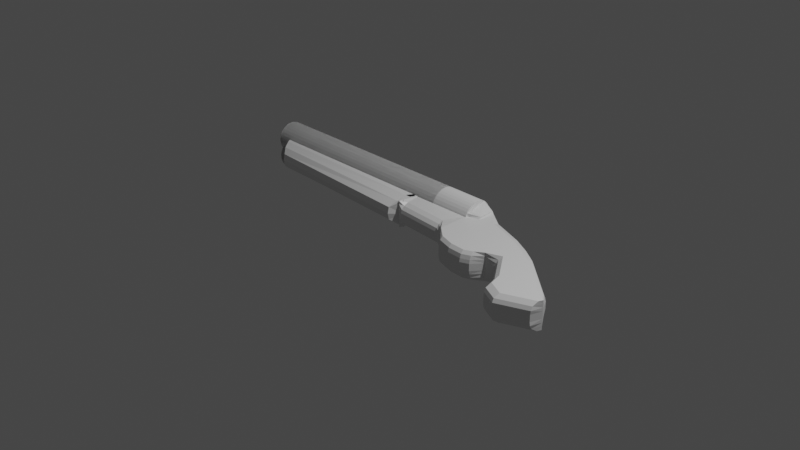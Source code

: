 # Source: Shorty.blend  (saved by Blender 3.2.14; exported with 4.5.12 LTS)
import bpy
from mathutils import Matrix  # noqa: F401  (used for matrix-valued properties, if any)

bpy.ops.wm.read_factory_settings(use_empty=True)
scene = bpy.context.scene
scene.name = 'Scene'

# ---- collections
col_collection = bpy.data.collections.new('Collection'); scene.collection.children.link(col_collection)

# ---- materials (node trees are filled in below, after node groups)
mat_material = bpy.data.materials.new('Material')
mat_material.alpha_threshold = 0.0
mat_material.use_transparent_shadow = False
mat_material.line_color = (0.0, 0.0, 0.0, 1.0)

# ---- material node trees
mat_material.use_nodes = True; mat_material.node_tree.nodes.clear()
_N = mat_material.node_tree.nodes; _L = mat_material.node_tree.links
n0 = _N.new('ShaderNodeOutputMaterial'); n0.name = 'Material Output'; n0.location = (300, 300)
n1 = _N.new('ShaderNodeBsdfPrincipled'); n1.name = 'Principled BSDF'; n1.location = (10, 300)
n1.distribution = 'GGX'
n1.subsurface_method = 'RANDOM_WALK_SKIN'
n1.inputs[2].default_value = 0.4
n1.inputs[3].default_value = 1.45
n1.inputs[27].default_value = (0.0, 0.0, 0.0, 1.0)
n1.inputs[28].default_value = 1.0
_L.new(n1.outputs[0], n0.inputs[0])
n0.is_active_output = True

# ---- world
world_world = bpy.data.worlds.new('World'); scene.world = world_world
world_world.use_nodes = True; world_world.node_tree.nodes.clear()
_N = world_world.node_tree.nodes; _L = world_world.node_tree.links
n0 = _N.new('ShaderNodeOutputWorld'); n0.name = 'World Output'; n0.location = (300, 300)
n1 = _N.new('ShaderNodeBackground'); n1.name = 'Background'; n1.location = (10, 300)
n1.inputs[0].default_value = (0.05088, 0.05088, 0.05088, 1.0)
_L.new(n1.outputs[0], n0.inputs[0])
n0.is_active_output = True
world_world.color = (0.05088, 0.05088, 0.05088)
world_world.use_sun_shadow = False
world_world.sun_shadow_jitter_overblur = 0.0

# ---- cameras
cam_camera = bpy.data.cameras.new('Camera')
cam_camera.clip_end = 100.0
cam_camera.ortho_scale = 7.314

# ---- lights
light_light = bpy.data.lights.new('Light', 'POINT')
light_light.transmission_factor = 0.0
light_light.energy = 1000.0
light_light.shadow_soft_size = 0.1
light_light.shadow_maximum_resolution = 0.006
light_light.use_absolute_resolution = True

# ---- meshes
me_cube = bpy.data.meshes.new('Cube')
me_cube.from_pydata([(0.9778, -0.3939, 1.0), (0.9631, -0.4406, 1.0), (-0.981, 0.229, 1.0), (-0.9778, 0.1584, 1.0), (-0.9373, 0.07104, 1.0), (-0.9404, 0.305, 1.0), (-0.8958, 0.3209, 1.0), (-0.8927, 0.1438, 0.8637), (-0.3468, 0.3049, 1.0), (-0.4458, 0.1066, 0.8637), (-0.3276, 0.5453, 1.663), (-0.3391, -0.04667, 1.0), (-0.2319, 0.5499, 1.127), (-0.2268, -0.1616, 1.0), (0.2017, 0.2599, 1.0), (0.3354, -0.05336, 1.0), (-0.08853, -0.2135, 1.0), (-0.09665, 0.3902, 1.0), (0.3632, 0.1609, 1.0), (0.5155, -0.3438, 1.0), (0.4999, 0.0574, 1.0), (0.5493, -0.4912, 1.0), (0.9009, -0.3479, 1.0), (0.6932, -0.5758, 1.0), (0.00769, 0.3446, 1.0), (0.04884, -0.2214, 1.0), (0.06511, 0.3195, 1.0), (0.1244, -0.1826, 1.0), (0.1224, 0.2945, 1.0), (-0.3516, 0.2906, 1.0), (0.1998, -0.1201, 1.0), (-0.3369, 0.3044, 1.0), (-0.337, 0.289, 1.0), (-0.2173, 0.5438, 1.0), (-0.2307, 0.3683, 1.127), (-0.2306, 0.3484, 1.0), (0.9778, -0.3939, 0.0), (-0.9778, 0.1584, 0.0), (0.9462, -0.5177, 0.0), (-0.981, 0.229, 0.0), (-0.9404, 0.305, 0.0), (-0.9373, 0.07104, 0.0), (-0.8927, 0.04642, 0.0), (-0.8958, 0.3209, 0.0), (-0.4458, 0.009228, 0.0), (-0.3468, 0.3049, 0.0), (-0.3391, -0.04667, 0.0), (-0.3349, 0.5958, 0.0), (-0.2268, -0.2137, 0.0), (-0.2319, 0.5499, 0.0), (0.3043, -0.1036, 0.0), (0.2017, 0.3627, 0.0), (-0.09665, 0.493, 0.0), (-0.08853, -0.2656, 0.0), (0.4845, -0.394, 0.0), (0.3632, 0.2637, 0.0), (0.5324, -0.5683, 0.0), (0.4999, 0.1602, 0.0), (0.6764, -0.6529, 0.0), (0.9009, -0.2451, 0.0), (0.04884, -0.2735, 0.0), (0.00769, 0.4474, 0.0), (0.1244, -0.2347, 0.0), (0.06511, 0.4224, 0.0), (0.1998, -0.1201, 0.0), (0.1224, 0.3974, 0.0), (-0.3338, 0.3306, 1.494), (-0.3368, 0.3031, 1.258), (-0.3319, 0.5772, 1.481), (-0.2319, 0.5499, 0.9219), (-0.3326, 0.5984, 1.306), (-0.2319, 0.5499, 0.7286), (-0.333, 0.6152, 1.115), (-0.2319, 0.5499, 0.5857), (-0.3335, 0.6241, 0.8977), (-0.2319, 0.5499, 0.45), (-0.3339, 0.6278, 0.6704), (-0.2319, 0.5499, 0.3266), (-0.3343, 0.6244, 0.4451), (-0.2319, 0.5499, 0.1856), (-0.3138, 0.4269, 1.461), (-0.3333, 0.3561, 1.637), (-0.3364, 0.3192, 1.276), (-0.3325, 0.3851, 1.733), (-0.3358, 0.3342, 1.302), (-0.3316, 0.4192, 1.81), (-0.3167, 0.3517, 1.332), (-0.3306, 0.455, 1.847), (-0.316, 0.3703, 1.364), (-0.3298, 0.4853, 1.817), (-0.3154, 0.3859, 1.391), (-0.3289, 0.5182, 1.763), (-0.3148, 0.4024, 1.419), (-0.9778, 0.1584, 0.5), (0.9778, -0.3939, 0.5), (0.9497, -0.5161, 0.5), (-0.981, 0.229, 0.5), (-0.9404, 0.305, 0.5), (-0.9373, 0.07104, 0.5), (-0.8927, 0.05753, 0.4898), (-0.8958, 0.3209, 0.5), (-0.4458, 0.02035, 0.4898), (-0.3468, 0.3049, 0.5), (-0.3391, -0.04667, 0.5), (-0.2268, -0.2066, 0.5002), (0.3051, -0.09782, 0.5), (0.2017, 0.3501, 0.504), (-0.09665, 0.4804, 0.504), (-0.08853, -0.2585, 0.5002), (0.4852, -0.3882, 0.5), (0.3632, 0.2511, 0.504), (0.5359, -0.5667, 0.5), (0.4999, 0.1476, 0.504), (0.6799, -0.6514, 0.5), (0.9009, -0.2577, 0.504), (0.04884, -0.2665, 0.5002), (0.00769, 0.4348, 0.504), (0.1244, -0.2277, 0.5002), (0.06511, 0.4097, 0.504), (0.1998, -0.1201, 0.5), (0.1224, 0.3847, 0.504), (-0.9778, 0.1584, 0.75), (0.9778, -0.3939, 0.75), (0.9485, -0.4959, 0.75), (-0.981, 0.229, 0.75), (-0.9404, 0.305, 0.75), (-0.9373, 0.07104, 0.75), (-0.8927, 0.09111, 0.7088), (-0.8958, 0.3209, 0.75), (-0.4458, 0.05392, 0.7088), (-0.3468, 0.3049, 0.75), (-0.3391, -0.04667, 0.75), (-0.2268, -0.1933, 0.7785), (0.312, -0.08338, 0.75), (0.2017, 0.3274, 0.784), (-0.09665, 0.4576, 0.784), (-0.08853, -0.2452, 0.7785), (0.4922, -0.3738, 0.75), (0.3632, 0.2284, 0.784), (0.5347, -0.5465, 0.75), (0.4999, 0.1249, 0.784), (0.6787, -0.6311, 0.75), (0.9009, -0.2804, 0.784), (0.04884, -0.2531, 0.7785), (0.00769, 0.4121, 0.784), (0.1244, -0.2144, 0.7785), (0.06511, 0.387, 0.784), (0.1998, -0.1201, 0.75), (0.1224, 0.362, 0.784), (0.9778, -0.3939, 0.25), (0.9462, -0.5177, 0.25), (-0.981, 0.229, 0.25), (-0.9404, 0.305, 0.25), (-0.9373, 0.07104, 0.25), (-0.8927, 0.04642, 0.25), (-0.8958, 0.3209, 0.25), (-0.4458, 0.009228, 0.25), (-0.3468, 0.3049, 0.25), (-0.3391, -0.04667, 0.25), (-0.2268, -0.2137, 0.25), (0.3043, -0.1036, 0.25), (0.2017, 0.3627, 0.25), (-0.09665, 0.493, 0.25), (-0.08853, -0.2656, 0.25), (0.4845, -0.394, 0.25), (0.3632, 0.2637, 0.25), (0.5324, -0.5683, 0.25), (0.4999, 0.1602, 0.25), (0.6764, -0.6529, 0.25), (0.9009, -0.2451, 0.25), (0.04884, -0.2735, 0.25), (0.00769, 0.4474, 0.25), (0.1244, -0.2347, 0.25), (0.06511, 0.4224, 0.25), (0.1998, -0.1201, 0.25), (0.1224, 0.3974, 0.25), (-0.9778, 0.1584, 0.25)], [], [(5, 2, 3, 4), (126, 4, 3, 121), (121, 3, 2, 124), (122, 0, 1, 123), (142, 22, 0, 122), (124, 2, 5, 125), (127, 7, 4, 126), (6, 5, 4, 7), (8, 6, 7, 9, 29), (129, 9, 7, 127), (125, 5, 6, 128), (131, 11, 9, 129), (81, 66, 67, 82), (128, 6, 8, 130), (12, 10, 80, 92, 90, 88, 86, 84, 82, 67, 31, 34), (132, 13, 11, 131), (45, 157, 102, 130, 8, 66, 81, 83, 85, 87, 89, 91, 10, 68, 70, 72, 74, 76, 78, 47), (136, 16, 13, 132), (17, 33, 35, 13, 16), (68, 10, 12, 69), (18, 14, 15, 19), (137, 19, 15, 133), (148, 28, 14, 134), (49, 79, 77, 75, 73, 71, 69, 12, 33, 17, 135, 107, 162, 52), (24, 17, 16, 25), (143, 25, 16, 136), (139, 21, 19, 137), (20, 18, 19, 21), (134, 14, 18, 138), (22, 20, 21, 23), (141, 23, 21, 139), (138, 18, 20, 140), (123, 1, 23, 141), (0, 22, 23, 1), (140, 20, 22, 142), (145, 27, 25, 143), (26, 24, 25, 27), (135, 17, 24, 144), (28, 26, 27, 30), (147, 30, 27, 145), (144, 24, 26, 146), (133, 15, 30, 147), (14, 28, 30, 15), (31, 8, 29, 32), (146, 26, 28, 148), (35, 33, 12, 34), (34, 31, 32, 35), (35, 32, 11, 13), (32, 29, 9, 11), (67, 66, 8, 31), (70, 68, 69, 71), (72, 70, 71, 73), (74, 72, 73, 75), (76, 74, 75, 77), (78, 76, 77, 79), (47, 78, 79, 49), (83, 81, 82, 84), (85, 83, 84, 86), (87, 85, 86, 88), (89, 87, 88, 90), (91, 89, 90, 92), (10, 91, 92, 80), (173, 118, 120, 175), (160, 105, 119, 174), (171, 116, 118, 173), (174, 119, 117, 172), (162, 107, 116, 171), (172, 117, 115, 170), (167, 112, 114, 169), (150, 95, 113, 168), (165, 110, 112, 167), (168, 113, 111, 166), (161, 106, 110, 165), (166, 111, 109, 164), (170, 115, 108, 163), (175, 120, 106, 161), (164, 109, 105, 160), (163, 108, 104, 159), (159, 104, 103, 158), (155, 100, 102, 157), (158, 103, 101, 156), (152, 97, 100, 155), (156, 101, 99, 154), (154, 99, 98, 153), (151, 96, 97, 152), (169, 114, 94, 149), (149, 94, 95, 150), (176, 93, 96, 151), (153, 98, 93, 176), (118, 146, 148, 120), (105, 133, 147, 119), (116, 144, 146, 118), (119, 147, 145, 117), (107, 135, 144, 116), (117, 145, 143, 115), (112, 140, 142, 114), (95, 123, 141, 113), (110, 138, 140, 112), (113, 141, 139, 111), (106, 134, 138, 110), (111, 139, 137, 109), (115, 143, 136, 108), (120, 148, 134, 106), (109, 137, 133, 105), (108, 136, 132, 104), (104, 132, 131, 103), (100, 128, 130, 102), (103, 131, 129, 101), (97, 125, 128, 100), (101, 129, 127, 99), (99, 127, 126, 98), (96, 124, 125, 97), (114, 142, 122, 94), (94, 122, 123, 95), (93, 121, 124, 96), (98, 126, 121, 93), (41, 153, 176, 37), (37, 176, 151, 39), (36, 149, 150, 38), (59, 169, 149, 36), (39, 151, 152, 40), (42, 154, 153, 41), (44, 156, 154, 42), (40, 152, 155, 43), (46, 158, 156, 44), (43, 155, 157, 45), (48, 159, 158, 46), (53, 163, 159, 48), (54, 164, 160, 50), (65, 175, 161, 51), (60, 170, 163, 53), (56, 166, 164, 54), (51, 161, 165, 55), (58, 168, 166, 56), (55, 165, 167, 57), (38, 150, 168, 58), (57, 167, 169, 59), (62, 172, 170, 60), (52, 162, 171, 61), (64, 174, 172, 62), (61, 171, 173, 63), (50, 160, 174, 64), (63, 173, 175, 65)])
_uv = me_cube.uv_layers.new(name='UVMap')
_uv.uv.foreach_set('vector', [0.866, 0.5, 0.875, 0.5, 0.875, 0.75, 0.866, 0.75, 0.5938, 0.991, 0.625, 0.991, 0.625, 1.0, 0.5938, 1.0, 0.5938, 0.0, 0.625, 0.0, 0.625, 0.25, 0.5938, 0.25, 0.5938, 0.5, 0.625, 0.5, 0.625, 0.75, 0.5938, 0.75, 0.5938, 0.4877, 0.625, 0.4877, 0.625, 0.5, 0.5938, 0.5, 0.5938, 0.25, 0.625, 0.25, 0.625, 0.259, 0.5938, 0.259, 0.5938, 0.9854, 0.625, 0.9854, 0.625, 0.991, 0.5938, 0.991, 0.8604, 0.5, 0.866, 0.5, 0.866, 0.75, 0.8604, 0.75, 0.7922, 0.5, 0.8604, 0.5, 0.8604, 0.75, 0.7922, 0.75, 0.7922, 0.5121, 0.5938, 0.9172, 0.625, 0.9172, 0.625, 0.9854, 0.5938, 0.9854, 0.5938, 0.259, 0.625, 0.259, 0.625, 0.2646, 0.5938, 0.2646, 0.5937, 0.9158, 0.625, 0.9158, 0.625, 0.9172, 0.5938, 0.9172, 0.7921, 0.5, 0.7922, 0.5, 0.7908, 0.615, 0.7908, 0.6098, 0.5938, 0.2646, 0.625, 0.2646, 0.625, 0.3328, 0.5938, 0.3328, 0.778, 0.5, 0.7908, 0.5, 0.7908, 0.5575, 0.7908, 0.5694, 0.7908, 0.5774, 0.7908, 0.585, 0.7908, 0.594, 0.7908, 0.6025, 0.7908, 0.6098, 0.7908, 0.615, 0.7908, 0.6166, 0.778, 0.5595, 0.5938, 0.903, 0.625, 0.903, 0.625, 0.9158, 0.5937, 0.9158, 0.5, 0.3328, 0.5312, 0.3328, 0.5625, 0.3328, 0.5938, 0.3328, 0.625, 0.3328, 0.625, 0.3328, 0.625, 0.3329, 0.625, 0.3331, 0.625, 0.3333, 0.625, 0.3335, 0.625, 0.3337, 0.625, 0.3339, 0.625, 0.3342, 0.6023, 0.3342, 0.5808, 0.3342, 0.565, 0.3342, 0.5499, 0.3342, 0.5362, 0.3342, 0.5206, 0.3342, 0.5, 0.3342, 0.5938, 0.8862, 0.625, 0.8862, 0.625, 0.903, 0.5938, 0.903, 0.7612, 0.5, 0.7762, 0.5, 0.778, 0.566, 0.778, 0.75, 0.7612, 0.75, 0.6023, 0.3342, 0.625, 0.3342, 0.625, 0.347, 0.6023, 0.347, 0.7041, 0.5, 0.7241, 0.5, 0.7241, 0.75, 0.7041, 0.75, 0.5938, 0.8291, 0.625, 0.8291, 0.625, 0.8491, 0.5938, 0.8491, 0.5938, 0.391, 0.625, 0.391, 0.625, 0.4009, 0.5938, 0.4009, 0.5, 0.347, 0.5206, 0.347, 0.5362, 0.347, 0.5499, 0.347, 0.565, 0.347, 0.5808, 0.347, 0.6023, 0.347, 0.625, 0.347, 0.625, 0.3488, 0.625, 0.3638, 0.5938, 0.3638, 0.5625, 0.3638, 0.5312, 0.3638, 0.5, 0.3638, 0.7482, 0.5, 0.7612, 0.5, 0.7612, 0.75, 0.7482, 0.75, 0.5938, 0.8732, 0.625, 0.8732, 0.625, 0.8862, 0.5938, 0.8862, 0.5938, 0.8121, 0.625, 0.8121, 0.625, 0.8291, 0.5938, 0.8291, 0.6871, 0.5, 0.7041, 0.5, 0.7041, 0.75, 0.6871, 0.75, 0.5938, 0.4009, 0.625, 0.4009, 0.625, 0.4209, 0.5938, 0.4209, 0.6373, 0.5, 0.6871, 0.5, 0.6871, 0.75, 0.6373, 0.75, 0.5938, 0.7623, 0.625, 0.7623, 0.625, 0.8121, 0.5938, 0.8121, 0.5938, 0.4209, 0.625, 0.4209, 0.625, 0.4379, 0.5938, 0.4379, 0.5938, 0.75, 0.625, 0.75, 0.625, 0.7623, 0.5938, 0.7623, 0.625, 0.5, 0.6373, 0.5, 0.6373, 0.75, 0.625, 0.75, 0.5938, 0.4379, 0.625, 0.4379, 0.625, 0.4877, 0.5938, 0.4877, 0.5938, 0.8661, 0.625, 0.8661, 0.625, 0.8732, 0.5938, 0.8732, 0.7411, 0.5, 0.7482, 0.5, 0.7482, 0.75, 0.7411, 0.75, 0.5938, 0.3638, 0.625, 0.3638, 0.625, 0.3768, 0.5938, 0.3768, 0.734, 0.5, 0.7411, 0.5, 0.7411, 0.75, 0.734, 0.75, 0.5938, 0.859, 0.625, 0.859, 0.625, 0.8661, 0.5938, 0.8661, 0.5938, 0.3768, 0.625, 0.3768, 0.625, 0.3839, 0.5937, 0.3839, 0.5938, 0.8491, 0.625, 0.8491, 0.625, 0.859, 0.5938, 0.859, 0.7241, 0.5, 0.734, 0.5, 0.734, 0.75, 0.7241, 0.75, 0.7908, 0.6166, 0.7922, 0.5, 0.7922, 0.5121, 0.7908, 0.6224, 0.5937, 0.3839, 0.625, 0.3839, 0.625, 0.391, 0.5938, 0.391, 0.778, 0.566, 0.7762, 0.5, 0.778, 0.5, 0.778, 0.5595, 0.778, 0.5595, 0.7908, 0.6166, 0.7908, 0.6224, 0.778, 0.566, 0.778, 0.566, 0.7908, 0.6224, 0.7908, 0.75, 0.778, 0.75, 0.7908, 0.6224, 0.7922, 0.5121, 0.7922, 0.75, 0.7908, 0.75, 0.7908, 0.615, 0.7922, 0.5, 0.7922, 0.5, 0.7908, 0.6166, 0.5808, 0.3342, 0.6023, 0.3342, 0.6023, 0.347, 0.5808, 0.347, 0.565, 0.3342, 0.5808, 0.3342, 0.5808, 0.347, 0.565, 0.347, 0.5499, 0.3342, 0.565, 0.3342, 0.565, 0.347, 0.5499, 0.347, 0.5362, 0.3342, 0.5499, 0.3342, 0.5499, 0.347, 0.5362, 0.347, 0.5206, 0.3342, 0.5362, 0.3342, 0.5362, 0.347, 0.5206, 0.347, 0.5, 0.3342, 0.5206, 0.3342, 0.5206, 0.347, 0.5, 0.347, 0.7919, 0.5, 0.7921, 0.5, 0.7908, 0.6098, 0.7908, 0.6025, 0.7917, 0.5, 0.7919, 0.5, 0.7908, 0.6025, 0.7908, 0.594, 0.7915, 0.5, 0.7917, 0.5, 0.7908, 0.594, 0.7908, 0.585, 0.7913, 0.5, 0.7915, 0.5, 0.7908, 0.585, 0.7908, 0.5774, 0.7911, 0.5, 0.7913, 0.5, 0.7908, 0.5774, 0.7908, 0.5694, 0.7908, 0.5, 0.7911, 0.5, 0.7908, 0.5694, 0.7908, 0.5575, 0.5312, 0.3839, 0.5625, 0.3839, 0.5625, 0.391, 0.5312, 0.391, 0.5312, 0.8491, 0.5625, 0.8491, 0.5625, 0.859, 0.5312, 0.859, 0.5312, 0.3768, 0.5625, 0.3768, 0.5625, 0.3839, 0.5312, 0.3839, 0.5312, 0.859, 0.5625, 0.859, 0.5625, 0.8661, 0.5312, 0.8661, 0.5312, 0.3638, 0.5625, 0.3638, 0.5625, 0.3768, 0.5312, 0.3768, 0.5312, 0.8661, 0.5625, 0.8661, 0.5625, 0.8732, 0.5312, 0.8732, 0.5312, 0.4379, 0.5625, 0.4379, 0.5625, 0.4877, 0.5312, 0.4877, 0.5312, 0.75, 0.5625, 0.75, 0.5625, 0.7623, 0.5312, 0.7623, 0.5312, 0.4209, 0.5625, 0.4209, 0.5625, 0.4379, 0.5312, 0.4379, 0.5312, 0.7623, 0.5625, 0.7623, 0.5625, 0.8121, 0.5312, 0.8121, 0.5312, 0.4009, 0.5625, 0.4009, 0.5625, 0.4209, 0.5312, 0.4209, 0.5312, 0.8121, 0.5625, 0.8121, 0.5625, 0.8291, 0.5312, 0.8291, 0.5312, 0.8732, 0.5625, 0.8732, 0.5625, 0.8862, 0.5312, 0.8862, 0.5312, 0.391, 0.5625, 0.391, 0.5625, 0.4009, 0.5312, 0.4009, 0.5312, 0.8291, 0.5625, 0.8291, 0.5625, 0.8491, 0.5312, 0.8491, 0.5312, 0.8862, 0.5625, 0.8862, 0.5625, 0.903, 0.5312, 0.903, 0.5312, 0.903, 0.5625, 0.903, 0.5625, 0.9158, 0.5312, 0.9158, 0.5312, 0.2646, 0.5625, 0.2646, 0.5625, 0.3328, 0.5312, 0.3328, 0.5312, 0.9158, 0.5625, 0.9158, 0.5625, 0.9172, 0.5312, 0.9172, 0.5312, 0.259, 0.5625, 0.259, 0.5625, 0.2646, 0.5312, 0.2646, 0.5312, 0.9172, 0.5625, 0.9172, 0.5625, 0.9854, 0.5312, 0.9854, 0.5312, 0.9854, 0.5625, 0.9854, 0.5625, 0.991, 0.5312, 0.991, 0.5312, 0.25, 0.5625, 0.25, 0.5625, 0.259, 0.5312, 0.259, 0.5312, 0.4877, 0.5625, 0.4877, 0.5625, 0.5, 0.5312, 0.5, 0.5312, 0.5, 0.5625, 0.5, 0.5625, 0.75, 0.5312, 0.75, 0.5312, 0.0, 0.5625, 0.0, 0.5625, 0.25, 0.5312, 0.25, 0.5312, 0.991, 0.5625, 0.991, 0.5625, 1.0, 0.5312, 1.0, 0.5625, 0.3839, 0.5937, 0.3839, 0.5938, 0.391, 0.5625, 0.391, 0.5625, 0.8491, 0.5938, 0.8491, 0.5938, 0.859, 0.5625, 0.859, 0.5625, 0.3768, 0.5938, 0.3768, 0.5937, 0.3839, 0.5625, 0.3839, 0.5625, 0.859, 0.5938, 0.859, 0.5938, 0.8661, 0.5625, 0.8661, 0.5625, 0.3638, 0.5938, 0.3638, 0.5938, 0.3768, 0.5625, 0.3768, 0.5625, 0.8661, 0.5938, 0.8661, 0.5938, 0.8732, 0.5625, 0.8732, 0.5625, 0.4379, 0.5938, 0.4379, 0.5938, 0.4877, 0.5625, 0.4877, 0.5625, 0.75, 0.5938, 0.75, 0.5938, 0.7623, 0.5625, 0.7623, 0.5625, 0.4209, 0.5938, 0.4209, 0.5938, 0.4379, 0.5625, 0.4379, 0.5625, 0.7623, 0.5938, 0.7623, 0.5938, 0.8121, 0.5625, 0.8121, 0.5625, 0.4009, 0.5938, 0.4009, 0.5938, 0.4209, 0.5625, 0.4209, 0.5625, 0.8121, 0.5938, 0.8121, 0.5938, 0.8291, 0.5625, 0.8291, 0.5625, 0.8732, 0.5938, 0.8732, 0.5938, 0.8862, 0.5625, 0.8862, 0.5625, 0.391, 0.5938, 0.391, 0.5938, 0.4009, 0.5625, 0.4009, 0.5625, 0.8291, 0.5938, 0.8291, 0.5938, 0.8491, 0.5625, 0.8491, 0.5625, 0.8862, 0.5938, 0.8862, 0.5938, 0.903, 0.5625, 0.903, 0.5625, 0.903, 0.5938, 0.903, 0.5937, 0.9158, 0.5625, 0.9158, 0.5625, 0.2646, 0.5938, 0.2646, 0.5938, 0.3328, 0.5625, 0.3328, 0.5625, 0.9158, 0.5937, 0.9158, 0.5938, 0.9172, 0.5625, 0.9172, 0.5625, 0.259, 0.5938, 0.259, 0.5938, 0.2646, 0.5625, 0.2646, 0.5625, 0.9172, 0.5938, 0.9172, 0.5938, 0.9854, 0.5625, 0.9854, 0.5625, 0.9854, 0.5938, 0.9854, 0.5938, 0.991, 0.5625, 0.991, 0.5625, 0.25, 0.5938, 0.25, 0.5938, 0.259, 0.5625, 0.259, 0.5625, 0.4877, 0.5938, 0.4877, 0.5938, 0.5, 0.5625, 0.5, 0.5625, 0.5, 0.5938, 0.5, 0.5938, 0.75, 0.5625, 0.75, 0.5625, 0.0, 0.5938, 0.0, 0.5938, 0.25, 0.5625, 0.25, 0.5625, 0.991, 0.5938, 0.991, 0.5938, 1.0, 0.5625, 1.0, 0.5, 0.991, 0.5312, 0.991, 0.5312, 1.0, 0.5, 1.0, 0.5, 0.0, 0.5312, 0.0, 0.5312, 0.25, 0.5, 0.25, 0.5, 0.5, 0.5312, 0.5, 0.5312, 0.75, 0.5, 0.75, 0.5, 0.4877, 0.5312, 0.4877, 0.5312, 0.5, 0.5, 0.5, 0.5, 0.25, 0.5312, 0.25, 0.5312, 0.259, 0.5, 0.259, 0.5, 0.9854, 0.5312, 0.9854, 0.5312, 0.991, 0.5, 0.991, 0.5, 0.9172, 0.5312, 0.9172, 0.5312, 0.9854, 0.5, 0.9854, 0.5, 0.259, 0.5312, 0.259, 0.5312, 0.2646, 0.5, 0.2646, 0.5, 0.9158, 0.5312, 0.9158, 0.5312, 0.9172, 0.5, 0.9172, 0.5, 0.2646, 0.5312, 0.2646, 0.5312, 0.3328, 0.5, 0.3328, 0.5, 0.903, 0.5312, 0.903, 0.5312, 0.9158, 0.5, 0.9158, 0.5, 0.8862, 0.5312, 0.8862, 0.5312, 0.903, 0.5, 0.903, 0.5, 0.8291, 0.5312, 0.8291, 0.5312, 0.8491, 0.5, 0.8491, 0.5, 0.391, 0.5312, 0.391, 0.5312, 0.4009, 0.5, 0.4009, 0.5, 0.8732, 0.5312, 0.8732, 0.5312, 0.8862, 0.5, 0.8862, 0.5, 0.8121, 0.5312, 0.8121, 0.5312, 0.8291, 0.5, 0.8291, 0.5, 0.4009, 0.5312, 0.4009, 0.5312, 0.4209, 0.5, 0.4209, 0.5, 0.7623, 0.5312, 0.7623, 0.5312, 0.8121, 0.5, 0.8121, 0.5, 0.4209, 0.5312, 0.4209, 0.5312, 0.4379, 0.5, 0.4379, 0.5, 0.75, 0.5312, 0.75, 0.5312, 0.7623, 0.5, 0.7623, 0.5, 0.4379, 0.5312, 0.4379, 0.5312, 0.4877, 0.5, 0.4877, 0.5, 0.8661, 0.5312, 0.8661, 0.5312, 0.8732, 0.5, 0.8732, 0.5, 0.3638, 0.5312, 0.3638, 0.5312, 0.3768, 0.5, 0.3768, 0.5, 0.859, 0.5312, 0.859, 0.5312, 0.8661, 0.5, 0.8661, 0.5, 0.3768, 0.5312, 0.3768, 0.5312, 0.3839, 0.5, 0.3839, 0.5, 0.8491, 0.5312, 0.8491, 0.5312, 0.859, 0.5, 0.859, 0.5, 0.3839, 0.5312, 0.3839, 0.5312, 0.391, 0.5, 0.391])
me_cube.materials.append(mat_material)
me_cube.use_mirror_vertex_groups = False
me_cube.update()
me_cylinder = bpy.data.meshes.new('Cylinder')
me_cylinder.from_pydata([(0.0, 1.0, -1.0), (1.991e-08, 1.0, 0.8154), (0.1951, 0.9808, -1.0), (0.1951, 0.9808, 0.8154), (0.3827, 0.9239, -1.0), (0.3827, 0.9239, 0.8154), (0.5556, 0.8315, -1.0), (0.5556, 0.8315, 0.8154), (0.7071, 0.7071, -1.0), (0.7071, 0.7071, 0.8154), (0.8315, 0.5556, -1.0), (0.8315, 0.5556, 0.8154), (0.9239, 0.3827, -1.0), (0.9239, 0.3827, 0.8154), (0.9808, 0.1951, -1.0), (0.9808, 0.1951, 0.8154), (1.0, -4.371e-08, -1.0), (1.0, -4.371e-08, 0.8154), (0.9808, -0.1951, -1.0), (0.9808, -0.1951, 0.8154), (0.9239, -0.3827, -1.0), (0.9239, -0.3827, 0.8154), (0.8315, -0.5556, -1.0), (0.8315, -0.5556, 0.8154), (0.7071, -0.7071, -1.0), (0.7071, -0.7071, 0.8154), (0.5556, -0.8315, -1.0), (0.5556, -0.8315, 0.8154), (0.3827, -0.9239, -1.0), (0.3827, -0.9239, 0.8154), (0.1951, -0.9808, -1.0), (0.1951, -0.9808, 0.8154), (-8.742e-08, -1.0, -1.0), (-6.751e-08, -1.0, 0.8154), (-0.1951, -0.9808, -1.0), (-0.1951, -0.9808, 0.8154), (-0.3827, -0.9239, -1.0), (-0.3827, -0.9239, 0.8154), (-0.5556, -0.8315, -1.0), (-0.5556, -0.8315, 0.8154), (-0.7071, -0.7071, -1.0), (-0.7071, -0.7071, 0.8154), (-0.8315, -0.5556, -1.0), (-0.8315, -0.5556, 0.8154), (-0.9239, -0.3827, -1.0), (-0.9239, -0.3827, 0.8154), (-0.9808, -0.1951, -1.0), (-0.9808, -0.1951, 0.8154), (-1.0, 1.192e-08, -1.0), (-1.0, 1.192e-08, 0.8154), (-0.9808, 0.1951, -1.0), (-0.9808, 0.1951, 0.8154), (-0.9239, 0.3827, -1.0), (-0.9239, 0.3827, 0.8154), (-0.8315, 0.5556, -1.0), (-0.8315, 0.5556, 0.8154), (-0.7071, 0.7071, -1.0), (-0.7071, 0.7071, 0.8154), (-0.5556, 0.8315, -1.0), (-0.5556, 0.8315, 0.8154), (-0.3827, 0.9239, -1.0), (-0.3827, 0.9239, 0.8154), (-0.1951, 0.9808, -1.0), (-0.1951, 0.9808, 0.8154), (-1.143, 1.0, -1.0), (-1.143, 1.0, 0.8154), (-0.9478, 0.9808, -1.0), (-0.9478, 0.9808, 0.8154), (-0.7602, 0.9239, -1.0), (-0.7602, 0.9239, 0.8154), (-0.5873, 0.8315, -1.0), (-0.5873, 0.8315, 0.8154), (-0.4358, 0.7071, -1.0), (-0.4358, 0.7071, 0.8154), (-0.3114, 0.5556, -1.0), (-0.3114, 0.5556, 0.8154), (-0.219, 0.3827, -1.0), (-0.219, 0.3827, 0.8154), (-0.1621, 0.1951, -1.0), (-0.1621, 0.1951, 0.8154), (-0.1429, -4.371e-08, -1.0), (-0.1429, -4.371e-08, 0.8154), (-0.1621, -0.1951, -1.0), (-0.1621, -0.1951, 0.8154), (-0.219, -0.3827, -1.0), (-0.219, -0.3827, 0.8154), (-0.3114, -0.5556, -1.0), (-0.3114, -0.5556, 0.8154), (-0.4358, -0.7071, -1.0), (-0.4358, -0.7071, 0.8154), (-0.5873, -0.8315, -1.0), (-0.5873, -0.8315, 0.8154), (-0.7602, -0.9239, -1.0), (-0.7602, -0.9239, 0.8154), (-0.9478, -0.9808, -1.0), (-0.9478, -0.9808, 0.8154), (-1.143, -1.0, -1.0), (-1.143, -1.0, 0.8154), (-1.338, -0.9808, -1.0), (-1.338, -0.9808, 0.8154), (-1.526, -0.9239, -1.0), (-1.526, -0.9239, 0.8154), (-1.698, -0.8315, -1.0), (-1.698, -0.8315, 0.8154), (-1.85, -0.7071, -1.0), (-1.85, -0.7071, 0.8154), (-1.974, -0.5556, -1.0), (-1.974, -0.5556, 0.8154), (-2.067, -0.3827, -1.0), (-2.067, -0.3827, 0.8154), (-2.124, -0.1951, -1.0), (-2.124, -0.1951, 0.8154), (-2.143, 1.192e-08, -1.0), (-2.143, 1.192e-08, 0.8154), (-2.124, 0.1951, -1.0), (-2.124, 0.1951, 0.8154), (-2.067, 0.3827, -1.0), (-2.067, 0.3827, 0.8154), (-1.974, 0.5556, -1.0), (-1.974, 0.5556, 0.8154), (-1.85, 0.7071, -1.0), (-1.85, 0.7071, 0.8154), (-1.698, 0.8315, -1.0), (-1.698, 0.8315, 0.8154), (-1.526, 0.9239, -1.0), (-1.526, 0.9239, 0.8154), (-1.338, 0.9808, -1.0), (-1.338, 0.9808, 0.8154)], [], [(0, 1, 3, 2), (2, 3, 5, 4), (4, 5, 7, 6), (6, 7, 9, 8), (8, 9, 11, 10), (10, 11, 13, 12), (12, 13, 15, 14), (14, 15, 17, 16), (16, 17, 19, 18), (18, 19, 21, 20), (20, 21, 23, 22), (22, 23, 25, 24), (24, 25, 27, 26), (26, 27, 29, 28), (28, 29, 31, 30), (30, 31, 33, 32), (32, 33, 35, 34), (34, 35, 37, 36), (36, 37, 39, 38), (38, 39, 41, 40), (40, 41, 43, 42), (42, 43, 45, 44), (44, 45, 47, 46), (46, 47, 49, 48), (48, 49, 51, 50), (50, 51, 53, 52), (52, 53, 55, 54), (54, 55, 57, 56), (56, 57, 59, 58), (58, 59, 61, 60), (3, 1, 63, 61, 59, 57, 55, 53, 51, 49, 47, 45, 43, 41, 39, 37, 35, 33, 31, 29, 27, 25, 23, 21, 19, 17, 15, 13, 11, 9, 7, 5), (60, 61, 63, 62), (62, 63, 1, 0), (0, 2, 4, 6, 8, 10, 12, 14, 16, 18, 20, 22, 24, 26, 28, 30, 32, 34, 36, 38, 40, 42, 44, 46, 48, 50, 52, 54, 56, 58, 60, 62), (64, 65, 67, 66), (66, 67, 69, 68), (68, 69, 71, 70), (70, 71, 73, 72), (72, 73, 75, 74), (74, 75, 77, 76), (76, 77, 79, 78), (78, 79, 81, 80), (80, 81, 83, 82), (82, 83, 85, 84), (84, 85, 87, 86), (86, 87, 89, 88), (88, 89, 91, 90), (90, 91, 93, 92), (92, 93, 95, 94), (94, 95, 97, 96), (96, 97, 99, 98), (98, 99, 101, 100), (100, 101, 103, 102), (102, 103, 105, 104), (104, 105, 107, 106), (106, 107, 109, 108), (108, 109, 111, 110), (110, 111, 113, 112), (112, 113, 115, 114), (114, 115, 117, 116), (116, 117, 119, 118), (118, 119, 121, 120), (120, 121, 123, 122), (122, 123, 125, 124), (67, 65, 127, 125, 123, 121, 119, 117, 115, 113, 111, 109, 107, 105, 103, 101, 99, 97, 95, 93, 91, 89, 87, 85, 83, 81, 79, 77, 75, 73, 71, 69), (124, 125, 127, 126), (126, 127, 65, 64), (64, 66, 68, 70, 72, 74, 76, 78, 80, 82, 84, 86, 88, 90, 92, 94, 96, 98, 100, 102, 104, 106, 108, 110, 112, 114, 116, 118, 120, 122, 124, 126)])
_uv = me_cylinder.uv_layers.new(name='UVMap')
_uv.uv.foreach_set('vector', [1.0, 0.5, 1.0, 1.0, 0.9688, 1.0, 0.9688, 0.5, 0.9688, 0.5, 0.9688, 1.0, 0.9375, 1.0, 0.9375, 0.5, 0.9375, 0.5, 0.9375, 1.0, 0.9062, 1.0, 0.9062, 0.5, 0.9062, 0.5, 0.9062, 1.0, 0.875, 1.0, 0.875, 0.5, 0.875, 0.5, 0.875, 1.0, 0.8438, 1.0, 0.8438, 0.5, 0.8438, 0.5, 0.8438, 1.0, 0.8125, 1.0, 0.8125, 0.5, 0.8125, 0.5, 0.8125, 1.0, 0.7812, 1.0, 0.7812, 0.5, 0.7812, 0.5, 0.7812, 1.0, 0.75, 1.0, 0.75, 0.5, 0.75, 0.5, 0.75, 1.0, 0.7188, 1.0, 0.7188, 0.5, 0.7188, 0.5, 0.7188, 1.0, 0.6875, 1.0, 0.6875, 0.5, 0.6875, 0.5, 0.6875, 1.0, 0.6562, 1.0, 0.6562, 0.5, 0.6562, 0.5, 0.6562, 1.0, 0.625, 1.0, 0.625, 0.5, 0.625, 0.5, 0.625, 1.0, 0.5938, 1.0, 0.5938, 0.5, 0.5938, 0.5, 0.5938, 1.0, 0.5625, 1.0, 0.5625, 0.5, 0.5625, 0.5, 0.5625, 1.0, 0.5312, 1.0, 0.5312, 0.5, 0.5312, 0.5, 0.5312, 1.0, 0.5, 1.0, 0.5, 0.5, 0.5, 0.5, 0.5, 1.0, 0.4688, 1.0, 0.4688, 0.5, 0.4688, 0.5, 0.4688, 1.0, 0.4375, 1.0, 0.4375, 0.5, 0.4375, 0.5, 0.4375, 1.0, 0.4062, 1.0, 0.4062, 0.5, 0.4062, 0.5, 0.4062, 1.0, 0.375, 1.0, 0.375, 0.5, 0.375, 0.5, 0.375, 1.0, 0.3438, 1.0, 0.3438, 0.5, 0.3438, 0.5, 0.3438, 1.0, 0.3125, 1.0, 0.3125, 0.5, 0.3125, 0.5, 0.3125, 1.0, 0.2812, 1.0, 0.2812, 0.5, 0.2812, 0.5, 0.2812, 1.0, 0.25, 1.0, 0.25, 0.5, 0.25, 0.5, 0.25, 1.0, 0.2188, 1.0, 0.2188, 0.5, 0.2188, 0.5, 0.2188, 1.0, 0.1875, 1.0, 0.1875, 0.5, 0.1875, 0.5, 0.1875, 1.0, 0.1562, 1.0, 0.1562, 0.5, 0.1562, 0.5, 0.1562, 1.0, 0.125, 1.0, 0.125, 0.5, 0.125, 0.5, 0.125, 1.0, 0.09375, 1.0, 0.09375, 0.5, 0.09375, 0.5, 0.09375, 1.0, 0.0625, 1.0, 0.0625, 0.5, 0.2968, 0.4854, 0.25, 0.49, 0.2032, 0.4854, 0.1582, 0.4717, 0.1167, 0.4496, 0.08029, 0.4197, 0.05045, 0.3833, 0.02827, 0.3418, 0.01461, 0.2968, 0.01, 0.25, 0.01461, 0.2032, 0.02827, 0.1582, 0.05045, 0.1167, 0.08029, 0.08029, 0.1167, 0.05045, 0.1582, 0.02827, 0.2032, 0.01461, 0.25, 0.01, 0.2968, 0.01461, 0.3418, 0.02827, 0.3833, 0.05045, 0.4197, 0.08029, 0.4496, 0.1167, 0.4717, 0.1582, 0.4854, 0.2032, 0.49, 0.25, 0.4854, 0.2968, 0.4717, 0.3418, 0.4496, 0.3833, 0.4197, 0.4197, 0.3833, 0.4496, 0.3418, 0.4717, 0.0625, 0.5, 0.0625, 1.0, 0.03125, 1.0, 0.03125, 0.5, 0.03125, 0.5, 0.03125, 1.0, 0.0, 1.0, 0.0, 0.5, 0.75, 0.49, 0.7968, 0.4854, 0.8418, 0.4717, 0.8833, 0.4496, 0.9197, 0.4197, 0.9496, 0.3833, 0.9717, 0.3418, 0.9854, 0.2968, 0.99, 0.25, 0.9854, 0.2032, 0.9717, 0.1582, 0.9496, 0.1167, 0.9197, 0.08029, 0.8833, 0.05045, 0.8418, 0.02827, 0.7968, 0.01461, 0.75, 0.01, 0.7032, 0.01461, 0.6582, 0.02827, 0.6167, 0.05045, 0.5803, 0.08029, 0.5504, 0.1167, 0.5283, 0.1582, 0.5146, 0.2032, 0.51, 0.25, 0.5146, 0.2968, 0.5283, 0.3418, 0.5504, 0.3833, 0.5803, 0.4197, 0.6167, 0.4496, 0.6582, 0.4717, 0.7032, 0.4854, 1.0, 0.5, 1.0, 1.0, 0.9688, 1.0, 0.9688, 0.5, 0.9688, 0.5, 0.9688, 1.0, 0.9375, 1.0, 0.9375, 0.5, 0.9375, 0.5, 0.9375, 1.0, 0.9062, 1.0, 0.9062, 0.5, 0.9062, 0.5, 0.9062, 1.0, 0.875, 1.0, 0.875, 0.5, 0.875, 0.5, 0.875, 1.0, 0.8438, 1.0, 0.8438, 0.5, 0.8438, 0.5, 0.8438, 1.0, 0.8125, 1.0, 0.8125, 0.5, 0.8125, 0.5, 0.8125, 1.0, 0.7812, 1.0, 0.7812, 0.5, 0.7812, 0.5, 0.7812, 1.0, 0.75, 1.0, 0.75, 0.5, 0.75, 0.5, 0.75, 1.0, 0.7188, 1.0, 0.7188, 0.5, 0.7188, 0.5, 0.7188, 1.0, 0.6875, 1.0, 0.6875, 0.5, 0.6875, 0.5, 0.6875, 1.0, 0.6562, 1.0, 0.6562, 0.5, 0.6562, 0.5, 0.6562, 1.0, 0.625, 1.0, 0.625, 0.5, 0.625, 0.5, 0.625, 1.0, 0.5938, 1.0, 0.5938, 0.5, 0.5938, 0.5, 0.5938, 1.0, 0.5625, 1.0, 0.5625, 0.5, 0.5625, 0.5, 0.5625, 1.0, 0.5312, 1.0, 0.5312, 0.5, 0.5312, 0.5, 0.5312, 1.0, 0.5, 1.0, 0.5, 0.5, 0.5, 0.5, 0.5, 1.0, 0.4688, 1.0, 0.4688, 0.5, 0.4688, 0.5, 0.4688, 1.0, 0.4375, 1.0, 0.4375, 0.5, 0.4375, 0.5, 0.4375, 1.0, 0.4062, 1.0, 0.4062, 0.5, 0.4062, 0.5, 0.4062, 1.0, 0.375, 1.0, 0.375, 0.5, 0.375, 0.5, 0.375, 1.0, 0.3438, 1.0, 0.3438, 0.5, 0.3438, 0.5, 0.3438, 1.0, 0.3125, 1.0, 0.3125, 0.5, 0.3125, 0.5, 0.3125, 1.0, 0.2812, 1.0, 0.2812, 0.5, 0.2812, 0.5, 0.2812, 1.0, 0.25, 1.0, 0.25, 0.5, 0.25, 0.5, 0.25, 1.0, 0.2188, 1.0, 0.2188, 0.5, 0.2188, 0.5, 0.2188, 1.0, 0.1875, 1.0, 0.1875, 0.5, 0.1875, 0.5, 0.1875, 1.0, 0.1562, 1.0, 0.1562, 0.5, 0.1562, 0.5, 0.1562, 1.0, 0.125, 1.0, 0.125, 0.5, 0.125, 0.5, 0.125, 1.0, 0.09375, 1.0, 0.09375, 0.5, 0.09375, 0.5, 0.09375, 1.0, 0.0625, 1.0, 0.0625, 0.5, 0.2968, 0.4854, 0.25, 0.49, 0.2032, 0.4854, 0.1582, 0.4717, 0.1167, 0.4496, 0.08029, 0.4197, 0.05045, 0.3833, 0.02827, 0.3418, 0.01461, 0.2968, 0.01, 0.25, 0.01461, 0.2032, 0.02827, 0.1582, 0.05045, 0.1167, 0.08029, 0.08029, 0.1167, 0.05045, 0.1582, 0.02827, 0.2032, 0.01461, 0.25, 0.01, 0.2968, 0.01461, 0.3418, 0.02827, 0.3833, 0.05045, 0.4197, 0.08029, 0.4496, 0.1167, 0.4717, 0.1582, 0.4854, 0.2032, 0.49, 0.25, 0.4854, 0.2968, 0.4717, 0.3418, 0.4496, 0.3833, 0.4197, 0.4197, 0.3833, 0.4496, 0.3418, 0.4717, 0.0625, 0.5, 0.0625, 1.0, 0.03125, 1.0, 0.03125, 0.5, 0.03125, 0.5, 0.03125, 1.0, 0.0, 1.0, 0.0, 0.5, 0.75, 0.49, 0.7968, 0.4854, 0.8418, 0.4717, 0.8833, 0.4496, 0.9197, 0.4197, 0.9496, 0.3833, 0.9717, 0.3418, 0.9854, 0.2968, 0.99, 0.25, 0.9854, 0.2032, 0.9717, 0.1582, 0.9496, 0.1167, 0.9197, 0.08029, 0.8833, 0.05045, 0.8418, 0.02827, 0.7968, 0.01461, 0.75, 0.01, 0.7032, 0.01461, 0.6582, 0.02827, 0.6167, 0.05045, 0.5803, 0.08029, 0.5504, 0.1167, 0.5283, 0.1582, 0.5146, 0.2032, 0.51, 0.25, 0.5146, 0.2968, 0.5283, 0.3418, 0.5504, 0.3833, 0.5803, 0.4197, 0.6167, 0.4496, 0.6582, 0.4717, 0.7032, 0.4854])
me_cylinder.update()
me_cube_001 = bpy.data.meshes.new('Cube.001')
me_cube_001.from_pydata([(-0.8987, -0.009442, 0.462), (-1.048, 0.9729, 1.0), (1.051, 0.04019, 1.0), (1.049, 0.7802, 1.0), (1.015, 0.9976, 1.0), (0.9344, -0.4276, 0.462), (-1.005, 0.6704, 1.0), (1.023, 0.5677, 1.0), (0.992, 0.568, 1.0), (1.02, 0.2729, 1.0), (0.9621, -0.004031, 0.8054), (-0.9499, 0.2624, 0.8054), (1.1, 0.8242, -0.5), (1.1, 0.8242, 0.5), (1.12, 0.8151, -0.5), (1.12, 0.8151, 0.5), (1.138, 0.788, -0.5), (1.138, 0.788, 0.5), (1.156, 0.744, -0.5), (1.156, 0.744, 0.5), (1.171, 0.6848, -0.5), (1.171, 0.6848, 0.5), (1.183, 0.6126, -0.5), (1.183, 0.6126, 0.5), (1.192, 0.5303, -0.5), (1.192, 0.5303, 0.5), (1.198, 0.4409, -0.5), (1.198, 0.4409, 0.5), (1.2, 0.348, -0.5), (1.2, 0.348, 0.5), (1.198, 0.2551, -0.5), (1.198, 0.2551, 0.5), (1.192, 0.1658, -0.5), (1.192, 0.1658, 0.5), (1.183, 0.08348, -0.5), (1.183, 0.08348, 0.5), (1.171, 0.01131, -0.5), (1.171, 0.01131, 0.5), (1.156, -0.04791, -0.5), (1.156, -0.04791, 0.5), (1.138, -0.09191, -0.5), (1.138, -0.09191, 0.5), (1.12, -0.119, -0.5), (1.12, -0.119, 0.5), (1.1, -0.1282, -0.5), (1.1, -0.1282, 0.5), (1.08, -0.119, -0.5), (1.08, -0.119, 0.5), (1.062, -0.09191, -0.5), (1.062, -0.09191, 0.5), (1.044, -0.04791, -0.5), (1.044, -0.04791, 0.5), (1.029, 0.01131, -0.5), (1.029, 0.01131, 0.5), (1.017, 0.08348, -0.5), (1.017, 0.08348, 0.5), (1.008, 0.1658, -0.5), (1.008, 0.1658, 0.5), (1.002, 0.2551, -0.5), (1.002, 0.2551, 0.5), (1.0, 0.348, -0.5), (1.0, 0.348, 0.5), (1.002, 0.4409, -0.5), (1.002, 0.4409, 0.5), (1.008, 0.5303, -0.5), (1.008, 0.5303, 0.5), (1.017, 0.6126, -0.5), (1.017, 0.6126, 0.5), (1.029, 0.6848, -0.5), (1.029, 0.6848, 0.5), (1.044, 0.744, -0.5), (1.044, 0.744, 0.5), (1.062, 0.788, -0.5), (1.062, 0.788, 0.5), (1.08, 0.8151, -0.5), (1.08, 0.8151, 0.5), (-0.8987, -0.08064, 0.0), (-1.048, 0.9729, 0.0), (1.049, 0.7802, 0.0), (1.051, 0.04019, 0.0), (0.9344, -0.4988, 0.0), (1.015, 0.9976, 0.0), (1.023, 0.5677, 0.0), (-1.005, 0.6704, 0.0), (-0.9499, 0.2804, 0.0), (1.02, 0.2729, 0.0), (1.301, 2.514, 0.6667), (-1.203, 2.514, 0.6667), (1.301, 2.498, 0.8943), (-1.203, 2.498, 0.8943), (1.301, 2.45, 1.113), (-1.203, 2.45, 1.113), (1.301, 2.373, 1.315), (-1.203, 2.373, 1.315), (1.301, 2.269, 1.492), (-1.203, 2.269, 1.492), (1.301, 2.143, 1.637), (-1.203, 2.143, 1.637), (1.301, 1.999, 1.745), (-1.203, 1.999, 1.745), (1.301, 1.843, 1.811), (-1.203, 1.843, 1.811), (1.301, 1.68, 1.833), (-1.203, 1.68, 1.833), (1.301, 1.518, 1.811), (-1.203, 1.518, 1.811), (1.301, 1.361, 1.745), (-1.203, 1.361, 1.745), (1.301, 1.217, 1.637), (-1.203, 1.217, 1.637), (1.301, 1.091, 1.492), (-1.203, 1.091, 1.492), (1.301, 0.9873, 1.315), (-1.203, 0.9873, 1.315), (1.301, 0.9103, 1.113), (-1.203, 0.9103, 1.113), (1.301, 0.8629, 0.8943), (-1.203, 0.8629, 0.8943), (1.301, 0.8469, 0.6667), (-1.203, 0.8469, 0.6667), (1.301, 0.8629, 0.4391), (-1.203, 0.8629, 0.4391), (1.301, 0.9103, 0.2202), (-1.203, 0.9103, 0.2202), (1.301, 0.9873, 0.0185), (-1.203, 0.9873, 0.0185), (1.301, 1.091, -0.1583), (-1.203, 1.091, -0.1583), (1.301, 1.217, -0.3034), (-1.203, 1.217, -0.3034), (1.301, 1.361, -0.4112), (-1.203, 1.361, -0.4112), (1.301, 1.518, -0.4776), (-1.203, 1.518, -0.4776), (1.301, 1.68, -0.5), (-1.203, 1.68, -0.5), (1.301, 1.843, -0.4776), (-1.203, 1.843, -0.4776), (1.301, 1.999, -0.4112), (-1.203, 1.999, -0.4112), (1.301, 2.143, -0.3034), (-1.203, 2.143, -0.3034), (1.301, 2.269, -0.1583), (-1.203, 2.269, -0.1583), (1.301, 2.373, 0.0185), (-1.203, 2.373, 0.0185), (1.301, 2.45, 0.2202), (-1.203, 2.45, 0.2202), (1.301, 2.498, 0.4391), (-1.203, 2.498, 0.4391), (1.301, 2.514, -0.6667), (-1.203, 2.514, -0.6667), (1.301, 2.498, -0.4391), (-1.203, 2.498, -0.4391), (1.301, 2.45, -0.2202), (-1.203, 2.45, -0.2202), (1.301, 2.373, -0.0185), (-1.203, 2.373, -0.0185), (1.301, 2.269, 0.1583), (-1.203, 2.269, 0.1583), (1.301, 2.143, 0.3034), (-1.203, 2.143, 0.3034), (1.301, 1.999, 0.4112), (-1.203, 1.999, 0.4112), (1.301, 1.843, 0.4776), (-1.203, 1.843, 0.4776), (1.301, 1.68, 0.5), (-1.203, 1.68, 0.5), (1.301, 1.518, 0.4776), (-1.203, 1.518, 0.4776), (1.301, 1.361, 0.4112), (-1.203, 1.361, 0.4112), (1.301, 1.217, 0.3034), (-1.203, 1.217, 0.3034), (1.301, 1.091, 0.1583), (-1.203, 1.091, 0.1583), (1.301, 0.9873, -0.0185), (-1.203, 0.9873, -0.0185), (1.301, 0.9103, -0.2202), (-1.203, 0.9103, -0.2202), (1.301, 0.8629, -0.4391), (-1.203, 0.8629, -0.4391), (1.301, 0.8469, -0.6667), (-1.203, 0.8469, -0.6667), (1.301, 0.8629, -0.8943), (-1.203, 0.8629, -0.8943), (1.301, 0.9103, -1.113), (-1.203, 0.9103, -1.113), (1.301, 0.9873, -1.315), (-1.203, 0.9873, -1.315), (1.301, 1.091, -1.492), (-1.203, 1.091, -1.492), (1.301, 1.217, -1.637), (-1.203, 1.217, -1.637), (1.301, 1.361, -1.745), (-1.203, 1.361, -1.745), (1.301, 1.518, -1.811), (-1.203, 1.518, -1.811), (1.301, 1.68, -1.833), (-1.203, 1.68, -1.833), (1.301, 1.843, -1.811), (-1.203, 1.843, -1.811), (1.301, 1.999, -1.745), (-1.203, 1.999, -1.745), (1.301, 2.143, -1.637), (-1.203, 2.143, -1.637), (1.301, 2.269, -1.492), (-1.203, 2.269, -1.492), (1.301, 2.373, -1.315), (-1.203, 2.373, -1.315), (1.301, 2.45, -1.113), (-1.203, 2.45, -1.113), (1.301, 2.498, -0.8943), (-1.203, 2.498, -0.8943)], [], [(83, 6, 1, 77), (81, 4, 3, 78), (85, 9, 2, 79), (80, 5, 0, 76), (10, 11, 0, 5), (9, 10, 5, 2), (79, 2, 5, 80), (77, 1, 4, 81), (3, 4, 8, 7), (4, 1, 6, 8), (78, 3, 7, 82), (84, 11, 6, 83), (76, 0, 11, 84), (7, 8, 10, 9), (8, 6, 11, 10), (82, 7, 9, 85), (12, 13, 15, 14), (14, 15, 17, 16), (16, 17, 19, 18), (18, 19, 21, 20), (20, 21, 23, 22), (22, 23, 25, 24), (24, 25, 27, 26), (26, 27, 29, 28), (28, 29, 31, 30), (30, 31, 33, 32), (32, 33, 35, 34), (34, 35, 37, 36), (36, 37, 39, 38), (38, 39, 41, 40), (40, 41, 43, 42), (42, 43, 45, 44), (44, 45, 47, 46), (46, 47, 49, 48), (48, 49, 51, 50), (50, 51, 53, 52), (52, 53, 55, 54), (54, 55, 57, 56), (56, 57, 59, 58), (58, 59, 61, 60), (60, 61, 63, 62), (62, 63, 65, 64), (64, 65, 67, 66), (66, 67, 69, 68), (68, 69, 71, 70), (70, 71, 73, 72), (15, 13, 75, 73, 71, 69, 67, 65, 63, 61, 59, 57, 55, 53, 51, 49, 47, 45, 43, 41, 39, 37, 35, 33, 31, 29, 27, 25, 23, 21, 19, 17), (72, 73, 75, 74), (74, 75, 13, 12), (12, 14, 16, 18, 20, 22, 24, 26, 28, 30, 32, 34, 36, 38, 40, 42, 44, 46, 48, 50, 52, 54, 56, 58, 60, 62, 64, 66, 68, 70, 72, 74), (86, 87, 89, 88), (88, 89, 91, 90), (90, 91, 93, 92), (92, 93, 95, 94), (94, 95, 97, 96), (96, 97, 99, 98), (98, 99, 101, 100), (100, 101, 103, 102), (102, 103, 105, 104), (104, 105, 107, 106), (106, 107, 109, 108), (108, 109, 111, 110), (110, 111, 113, 112), (112, 113, 115, 114), (114, 115, 117, 116), (116, 117, 119, 118), (118, 119, 121, 120), (120, 121, 123, 122), (122, 123, 125, 124), (124, 125, 127, 126), (126, 127, 129, 128), (128, 129, 131, 130), (130, 131, 133, 132), (132, 133, 135, 134), (134, 135, 137, 136), (136, 137, 139, 138), (138, 139, 141, 140), (140, 141, 143, 142), (142, 143, 145, 144), (144, 145, 147, 146), (89, 87, 149, 147, 145, 143, 141, 139, 137, 135, 133, 131, 129, 127, 125, 123, 121, 119, 117, 115, 113, 111, 109, 107, 105, 103, 101, 99, 97, 95, 93, 91), (146, 147, 149, 148), (148, 149, 87, 86), (86, 88, 90, 92, 94, 96, 98, 100, 102, 104, 106, 108, 110, 112, 114, 116, 118, 120, 122, 124, 126, 128, 130, 132, 134, 136, 138, 140, 142, 144, 146, 148), (150, 151, 153, 152), (152, 153, 155, 154), (154, 155, 157, 156), (156, 157, 159, 158), (158, 159, 161, 160), (160, 161, 163, 162), (162, 163, 165, 164), (164, 165, 167, 166), (166, 167, 169, 168), (168, 169, 171, 170), (170, 171, 173, 172), (172, 173, 175, 174), (174, 175, 177, 176), (176, 177, 179, 178), (178, 179, 181, 180), (180, 181, 183, 182), (182, 183, 185, 184), (184, 185, 187, 186), (186, 187, 189, 188), (188, 189, 191, 190), (190, 191, 193, 192), (192, 193, 195, 194), (194, 195, 197, 196), (196, 197, 199, 198), (198, 199, 201, 200), (200, 201, 203, 202), (202, 203, 205, 204), (204, 205, 207, 206), (206, 207, 209, 208), (208, 209, 211, 210), (153, 151, 213, 211, 209, 207, 205, 203, 201, 199, 197, 195, 193, 191, 189, 187, 185, 183, 181, 179, 177, 175, 173, 171, 169, 167, 165, 163, 161, 159, 157, 155), (210, 211, 213, 212), (212, 213, 151, 150), (150, 152, 154, 156, 158, 160, 162, 164, 166, 168, 170, 172, 174, 176, 178, 180, 182, 184, 186, 188, 190, 192, 194, 196, 198, 200, 202, 204, 206, 208, 210, 212)])
_uv = me_cube_001.uv_layers.new(name='UVMap')
_uv.uv.foreach_set('vector', [0.5, 0.1782, 0.625, 0.1782, 0.625, 0.25, 0.5, 0.25, 0.5, 0.4778, 0.625, 0.4778, 0.625, 0.5, 0.5, 0.5, 0.5, 0.6643, 0.625, 0.6643, 0.625, 0.75, 0.5, 0.75, 0.5, 0.7722, 0.625, 0.7722, 0.625, 1.0, 0.5, 1.0, 0.6472, 0.6643, 0.875, 0.6643, 0.875, 0.75, 0.6472, 0.75, 0.625, 0.6643, 0.6472, 0.6643, 0.6472, 0.75, 0.625, 0.75, 0.5, 0.75, 0.625, 0.75, 0.625, 0.7722, 0.5, 0.7722, 0.5, 0.25, 0.625, 0.25, 0.625, 0.4778, 0.5, 0.4778, 0.625, 0.5, 0.6472, 0.5, 0.6472, 0.5718, 0.625, 0.5718, 0.6472, 0.5, 0.875, 0.5, 0.875, 0.5718, 0.6472, 0.5718, 0.5, 0.5, 0.625, 0.5, 0.625, 0.5718, 0.5, 0.5718, 0.5, 0.08568, 0.625, 0.08568, 0.625, 0.1782, 0.5, 0.1782, 0.5, 0.0, 0.625, 0.0, 0.625, 0.08568, 0.5, 0.08568, 0.625, 0.5718, 0.6472, 0.5718, 0.6472, 0.6643, 0.625, 0.6643, 0.6472, 0.5718, 0.875, 0.5718, 0.875, 0.6643, 0.6472, 0.6643, 0.5, 0.5718, 0.625, 0.5718, 0.625, 0.6643, 0.5, 0.6643, 1.0, 0.5, 1.0, 1.0, 0.9688, 1.0, 0.9688, 0.5, 0.9688, 0.5, 0.9688, 1.0, 0.9375, 1.0, 0.9375, 0.5, 0.9375, 0.5, 0.9375, 1.0, 0.9062, 1.0, 0.9062, 0.5, 0.9062, 0.5, 0.9062, 1.0, 0.875, 1.0, 0.875, 0.5, 0.875, 0.5, 0.875, 1.0, 0.8438, 1.0, 0.8438, 0.5, 0.8438, 0.5, 0.8438, 1.0, 0.8125, 1.0, 0.8125, 0.5, 0.8125, 0.5, 0.8125, 1.0, 0.7812, 1.0, 0.7812, 0.5, 0.7812, 0.5, 0.7812, 1.0, 0.75, 1.0, 0.75, 0.5, 0.75, 0.5, 0.75, 1.0, 0.7188, 1.0, 0.7188, 0.5, 0.7188, 0.5, 0.7188, 1.0, 0.6875, 1.0, 0.6875, 0.5, 0.6875, 0.5, 0.6875, 1.0, 0.6562, 1.0, 0.6562, 0.5, 0.6562, 0.5, 0.6562, 1.0, 0.625, 1.0, 0.625, 0.5, 0.625, 0.5, 0.625, 1.0, 0.5938, 1.0, 0.5938, 0.5, 0.5938, 0.5, 0.5938, 1.0, 0.5625, 1.0, 0.5625, 0.5, 0.5625, 0.5, 0.5625, 1.0, 0.5312, 1.0, 0.5312, 0.5, 0.5312, 0.5, 0.5312, 1.0, 0.5, 1.0, 0.5, 0.5, 0.5, 0.5, 0.5, 1.0, 0.4688, 1.0, 0.4688, 0.5, 0.4688, 0.5, 0.4688, 1.0, 0.4375, 1.0, 0.4375, 0.5, 0.4375, 0.5, 0.4375, 1.0, 0.4062, 1.0, 0.4062, 0.5, 0.4062, 0.5, 0.4062, 1.0, 0.375, 1.0, 0.375, 0.5, 0.375, 0.5, 0.375, 1.0, 0.3438, 1.0, 0.3438, 0.5, 0.3438, 0.5, 0.3438, 1.0, 0.3125, 1.0, 0.3125, 0.5, 0.3125, 0.5, 0.3125, 1.0, 0.2812, 1.0, 0.2812, 0.5, 0.2812, 0.5, 0.2812, 1.0, 0.25, 1.0, 0.25, 0.5, 0.25, 0.5, 0.25, 1.0, 0.2188, 1.0, 0.2188, 0.5, 0.2188, 0.5, 0.2188, 1.0, 0.1875, 1.0, 0.1875, 0.5, 0.1875, 0.5, 0.1875, 1.0, 0.1562, 1.0, 0.1562, 0.5, 0.1562, 0.5, 0.1562, 1.0, 0.125, 1.0, 0.125, 0.5, 0.125, 0.5, 0.125, 1.0, 0.09375, 1.0, 0.09375, 0.5, 0.09375, 0.5, 0.09375, 1.0, 0.0625, 1.0, 0.0625, 0.5, 0.2968, 0.4854, 0.25, 0.49, 0.2032, 0.4854, 0.1582, 0.4717, 0.1167, 0.4496, 0.08029, 0.4197, 0.05045, 0.3833, 0.02827, 0.3418, 0.01461, 0.2968, 0.01, 0.25, 0.01461, 0.2032, 0.02827, 0.1582, 0.05045, 0.1167, 0.08029, 0.08029, 0.1167, 0.05045, 0.1582, 0.02827, 0.2032, 0.01461, 0.25, 0.01, 0.2968, 0.01461, 0.3418, 0.02827, 0.3833, 0.05045, 0.4197, 0.08029, 0.4496, 0.1167, 0.4717, 0.1582, 0.4854, 0.2032, 0.49, 0.25, 0.4854, 0.2968, 0.4717, 0.3418, 0.4496, 0.3833, 0.4197, 0.4197, 0.3833, 0.4496, 0.3418, 0.4717, 0.0625, 0.5, 0.0625, 1.0, 0.03125, 1.0, 0.03125, 0.5, 0.03125, 0.5, 0.03125, 1.0, 0.0, 1.0, 0.0, 0.5, 0.75, 0.49, 0.7968, 0.4854, 0.8418, 0.4717, 0.8833, 0.4496, 0.9197, 0.4197, 0.9496, 0.3833, 0.9717, 0.3418, 0.9854, 0.2968, 0.99, 0.25, 0.9854, 0.2032, 0.9717, 0.1582, 0.9496, 0.1167, 0.9197, 0.08029, 0.8833, 0.05045, 0.8418, 0.02827, 0.7968, 0.01461, 0.75, 0.01, 0.7032, 0.01461, 0.6582, 0.02827, 0.6167, 0.05045, 0.5803, 0.08029, 0.5504, 0.1167, 0.5283, 0.1582, 0.5146, 0.2032, 0.51, 0.25, 0.5146, 0.2968, 0.5283, 0.3418, 0.5504, 0.3833, 0.5803, 0.4197, 0.6167, 0.4496, 0.6582, 0.4717, 0.7032, 0.4854, 1.0, 0.5, 1.0, 1.0, 0.9688, 1.0, 0.9688, 0.5, 0.9688, 0.5, 0.9688, 1.0, 0.9375, 1.0, 0.9375, 0.5, 0.9375, 0.5, 0.9375, 1.0, 0.9062, 1.0, 0.9062, 0.5, 0.9062, 0.5, 0.9062, 1.0, 0.875, 1.0, 0.875, 0.5, 0.875, 0.5, 0.875, 1.0, 0.8438, 1.0, 0.8438, 0.5, 0.8438, 0.5, 0.8438, 1.0, 0.8125, 1.0, 0.8125, 0.5, 0.8125, 0.5, 0.8125, 1.0, 0.7812, 1.0, 0.7812, 0.5, 0.7812, 0.5, 0.7812, 1.0, 0.75, 1.0, 0.75, 0.5, 0.75, 0.5, 0.75, 1.0, 0.7188, 1.0, 0.7188, 0.5, 0.7188, 0.5, 0.7188, 1.0, 0.6875, 1.0, 0.6875, 0.5, 0.6875, 0.5, 0.6875, 1.0, 0.6562, 1.0, 0.6562, 0.5, 0.6562, 0.5, 0.6562, 1.0, 0.625, 1.0, 0.625, 0.5, 0.625, 0.5, 0.625, 1.0, 0.5938, 1.0, 0.5938, 0.5, 0.5938, 0.5, 0.5938, 1.0, 0.5625, 1.0, 0.5625, 0.5, 0.5625, 0.5, 0.5625, 1.0, 0.5312, 1.0, 0.5312, 0.5, 0.5312, 0.5, 0.5312, 1.0, 0.5, 1.0, 0.5, 0.5, 0.5, 0.5, 0.5, 1.0, 0.4688, 1.0, 0.4688, 0.5, 0.4688, 0.5, 0.4688, 1.0, 0.4375, 1.0, 0.4375, 0.5, 0.4375, 0.5, 0.4375, 1.0, 0.4062, 1.0, 0.4062, 0.5, 0.4062, 0.5, 0.4062, 1.0, 0.375, 1.0, 0.375, 0.5, 0.375, 0.5, 0.375, 1.0, 0.3438, 1.0, 0.3438, 0.5, 0.3438, 0.5, 0.3438, 1.0, 0.3125, 1.0, 0.3125, 0.5, 0.3125, 0.5, 0.3125, 1.0, 0.2812, 1.0, 0.2812, 0.5, 0.2812, 0.5, 0.2812, 1.0, 0.25, 1.0, 0.25, 0.5, 0.25, 0.5, 0.25, 1.0, 0.2188, 1.0, 0.2188, 0.5, 0.2188, 0.5, 0.2188, 1.0, 0.1875, 1.0, 0.1875, 0.5, 0.1875, 0.5, 0.1875, 1.0, 0.1562, 1.0, 0.1562, 0.5, 0.1562, 0.5, 0.1562, 1.0, 0.125, 1.0, 0.125, 0.5, 0.125, 0.5, 0.125, 1.0, 0.09375, 1.0, 0.09375, 0.5, 0.09375, 0.5, 0.09375, 1.0, 0.0625, 1.0, 0.0625, 0.5, 0.2968, 0.4854, 0.25, 0.49, 0.2032, 0.4854, 0.1582, 0.4717, 0.1167, 0.4496, 0.08029, 0.4197, 0.05045, 0.3833, 0.02827, 0.3418, 0.01461, 0.2968, 0.01, 0.25, 0.01461, 0.2032, 0.02827, 0.1582, 0.05045, 0.1167, 0.08029, 0.08029, 0.1167, 0.05045, 0.1582, 0.02827, 0.2032, 0.01461, 0.25, 0.01, 0.2968, 0.01461, 0.3418, 0.02827, 0.3833, 0.05045, 0.4197, 0.08029, 0.4496, 0.1167, 0.4717, 0.1582, 0.4854, 0.2032, 0.49, 0.25, 0.4854, 0.2968, 0.4717, 0.3418, 0.4496, 0.3833, 0.4197, 0.4197, 0.3833, 0.4496, 0.3418, 0.4717, 0.0625, 0.5, 0.0625, 1.0, 0.03125, 1.0, 0.03125, 0.5, 0.03125, 0.5, 0.03125, 1.0, 0.0, 1.0, 0.0, 0.5, 0.75, 0.49, 0.7968, 0.4854, 0.8418, 0.4717, 0.8833, 0.4496, 0.9197, 0.4197, 0.9496, 0.3833, 0.9717, 0.3418, 0.9854, 0.2968, 0.99, 0.25, 0.9854, 0.2032, 0.9717, 0.1582, 0.9496, 0.1167, 0.9197, 0.08029, 0.8833, 0.05045, 0.8418, 0.02827, 0.7968, 0.01461, 0.75, 0.01, 0.7032, 0.01461, 0.6582, 0.02827, 0.6167, 0.05045, 0.5803, 0.08029, 0.5504, 0.1167, 0.5283, 0.1582, 0.5146, 0.2032, 0.51, 0.25, 0.5146, 0.2968, 0.5283, 0.3418, 0.5504, 0.3833, 0.5803, 0.4197, 0.6167, 0.4496, 0.6582, 0.4717, 0.7032, 0.4854, 1.0, 0.5, 1.0, 1.0, 0.9688, 1.0, 0.9688, 0.5, 0.9688, 0.5, 0.9688, 1.0, 0.9375, 1.0, 0.9375, 0.5, 0.9375, 0.5, 0.9375, 1.0, 0.9062, 1.0, 0.9062, 0.5, 0.9062, 0.5, 0.9062, 1.0, 0.875, 1.0, 0.875, 0.5, 0.875, 0.5, 0.875, 1.0, 0.8438, 1.0, 0.8438, 0.5, 0.8438, 0.5, 0.8438, 1.0, 0.8125, 1.0, 0.8125, 0.5, 0.8125, 0.5, 0.8125, 1.0, 0.7812, 1.0, 0.7812, 0.5, 0.7812, 0.5, 0.7812, 1.0, 0.75, 1.0, 0.75, 0.5, 0.75, 0.5, 0.75, 1.0, 0.7188, 1.0, 0.7188, 0.5, 0.7188, 0.5, 0.7188, 1.0, 0.6875, 1.0, 0.6875, 0.5, 0.6875, 0.5, 0.6875, 1.0, 0.6562, 1.0, 0.6562, 0.5, 0.6562, 0.5, 0.6562, 1.0, 0.625, 1.0, 0.625, 0.5, 0.625, 0.5, 0.625, 1.0, 0.5938, 1.0, 0.5938, 0.5, 0.5938, 0.5, 0.5938, 1.0, 0.5625, 1.0, 0.5625, 0.5, 0.5625, 0.5, 0.5625, 1.0, 0.5312, 1.0, 0.5312, 0.5, 0.5312, 0.5, 0.5312, 1.0, 0.5, 1.0, 0.5, 0.5, 0.5, 0.5, 0.5, 1.0, 0.4688, 1.0, 0.4688, 0.5, 0.4688, 0.5, 0.4688, 1.0, 0.4375, 1.0, 0.4375, 0.5, 0.4375, 0.5, 0.4375, 1.0, 0.4062, 1.0, 0.4062, 0.5, 0.4062, 0.5, 0.4062, 1.0, 0.375, 1.0, 0.375, 0.5, 0.375, 0.5, 0.375, 1.0, 0.3438, 1.0, 0.3438, 0.5, 0.3438, 0.5, 0.3438, 1.0, 0.3125, 1.0, 0.3125, 0.5, 0.3125, 0.5, 0.3125, 1.0, 0.2812, 1.0, 0.2812, 0.5, 0.2812, 0.5, 0.2812, 1.0, 0.25, 1.0, 0.25, 0.5, 0.25, 0.5, 0.25, 1.0, 0.2188, 1.0, 0.2188, 0.5, 0.2188, 0.5, 0.2188, 1.0, 0.1875, 1.0, 0.1875, 0.5, 0.1875, 0.5, 0.1875, 1.0, 0.1562, 1.0, 0.1562, 0.5, 0.1562, 0.5, 0.1562, 1.0, 0.125, 1.0, 0.125, 0.5, 0.125, 0.5, 0.125, 1.0, 0.09375, 1.0, 0.09375, 0.5, 0.09375, 0.5, 0.09375, 1.0, 0.0625, 1.0, 0.0625, 0.5, 0.2968, 0.4854, 0.25, 0.49, 0.2032, 0.4854, 0.1582, 0.4717, 0.1167, 0.4496, 0.08029, 0.4197, 0.05045, 0.3833, 0.02827, 0.3418, 0.01461, 0.2968, 0.01, 0.25, 0.01461, 0.2032, 0.02827, 0.1582, 0.05045, 0.1167, 0.08029, 0.08029, 0.1167, 0.05045, 0.1582, 0.02827, 0.2032, 0.01461, 0.25, 0.01, 0.2968, 0.01461, 0.3418, 0.02827, 0.3833, 0.05045, 0.4197, 0.08029, 0.4496, 0.1167, 0.4717, 0.1582, 0.4854, 0.2032, 0.49, 0.25, 0.4854, 0.2968, 0.4717, 0.3418, 0.4496, 0.3833, 0.4197, 0.4197, 0.3833, 0.4496, 0.3418, 0.4717, 0.0625, 0.5, 0.0625, 1.0, 0.03125, 1.0, 0.03125, 0.5, 0.03125, 0.5, 0.03125, 1.0, 0.0, 1.0, 0.0, 0.5, 0.75, 0.49, 0.7968, 0.4854, 0.8418, 0.4717, 0.8833, 0.4496, 0.9197, 0.4197, 0.9496, 0.3833, 0.9717, 0.3418, 0.9854, 0.2968, 0.99, 0.25, 0.9854, 0.2032, 0.9717, 0.1582, 0.9496, 0.1167, 0.9197, 0.08029, 0.8833, 0.05045, 0.8418, 0.02827, 0.7968, 0.01461, 0.75, 0.01, 0.7032, 0.01461, 0.6582, 0.02827, 0.6167, 0.05045, 0.5803, 0.08029, 0.5504, 0.1167, 0.5283, 0.1582, 0.5146, 0.2032, 0.51, 0.25, 0.5146, 0.2968, 0.5283, 0.3418, 0.5504, 0.3833, 0.5803, 0.4197, 0.6167, 0.4496, 0.6582, 0.4717, 0.7032, 0.4854])
me_cube_001.update()

# ---- objects
ob_cube = bpy.data.objects.new('Cube', me_cube)
ob_light = bpy.data.objects.new('Light', light_light)
ob_camera = bpy.data.objects.new('Camera', cam_camera)
ob_empty = bpy.data.objects.new('Empty', None)
ob_cylinder = bpy.data.objects.new('Cylinder', me_cylinder)
ob_empty_001 = bpy.data.objects.new('Empty.001', None)
ob_cube_001 = bpy.data.objects.new('Cube.001', me_cube_001)

# ---- transforms, parenting, visibility, modifiers, constraints
ob_cube.location = (1.047, 0.0, 0.0)
ob_cube.scale = (1.2, 1.0, 0.15)
ob_cube.lock_rotations_4d = False
ob_cube.empty_display_type = 'ARROWS'
ob_cube.lineart.crease_threshold = 0.0
_m = ob_cube.modifiers.new('Mirror', 'MIRROR')
_m.use_axis = (False, False, True)
ob_light.location = (4.076, 1.005, 5.904)
ob_light.rotation_euler = (0.6503, 0.05522, 1.866)
ob_light.lock_rotations_4d = False
ob_light.empty_display_type = 'ARROWS'
ob_light.color = (0.0, 0.0, 0.0, 0.0)
ob_light.lineart.crease_threshold = 0.0
ob_camera.location = (7.359, -6.926, 4.958)
ob_camera.rotation_euler = (1.109, 0.0, 0.8149)
ob_camera.lock_rotations_4d = False
ob_camera.empty_display_type = 'ARROWS'
ob_camera.color = (0.0, 0.0, 0.0, 0.0)
ob_camera.display_type = 'WIRE'
ob_camera.lineart.crease_threshold = 0.0
ob_empty.location = (0.0, 0.0, 0.0)
ob_empty.empty_display_type = 'IMAGE'
ob_empty.empty_display_size = 5.0
ob_cylinder.location = (0.401, 0.4528, 0.1)
ob_cylinder.rotation_euler = (-0.0, -1.571, 0.0)
ob_cylinder.scale = (0.175, 0.175, 0.25)
ob_empty_001.location = (0.00539, 0.1855, 0.0)
ob_empty_001.empty_display_type = 'CUBE'
ob_cube_001.parent = ob_empty_001
ob_cube_001.matrix_parent_inverse = Matrix(((1.0, -0.0, 0.0, -0.00539), (-0.0, 1.0, -0.0, -0.1855), (0.0, -0.0, 1.0, -0.0), (-0.0, 0.0, -0.0, 1.0)))
ob_cube_001.location = (-1.1, 0.1, 0.0)
ob_cube_001.scale = (1.0, 0.21, 0.15)
_m = ob_cube_001.modifiers.new('Mirror', 'MIRROR')
_m.use_axis = (False, False, True)

# ---- collection membership
col_collection.objects.link(ob_cube)
col_collection.objects.link(ob_light)
col_collection.objects.link(ob_camera)
col_collection.objects.link(ob_empty)
col_collection.objects.link(ob_cylinder)
col_collection.objects.link(ob_empty_001)
col_collection.objects.link(ob_cube_001)

# ---- scene / render settings (as saved in the file)
scene.camera = ob_camera
scene.frame_start = 1; scene.frame_end = 250; scene.frame_set(1)
scene.render.engine = 'BLENDER_EEVEE_NEXT'
scene.cycles.sampling_pattern = 'TABULATED_SOBOL'
scene.cycles.use_light_tree = False
scene.view_settings.view_transform = 'Filmic'
bpy.context.view_layer.update()
